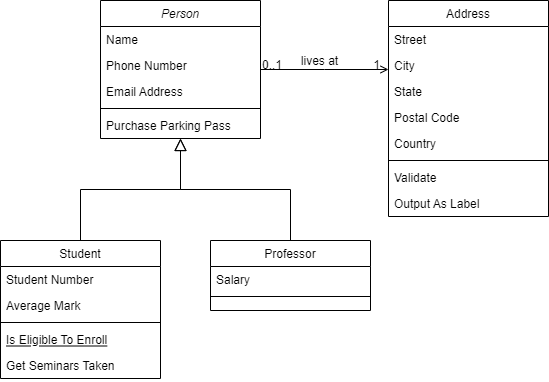

The diagram above was exported from draw.io. Its source (the exported page's mxGraphModel, read from the mxfile embedded in the PNG):
<mxGraphModel dx="1008" dy="517" grid="1" gridSize="10" guides="1" tooltips="1" connect="1" arrows="1" fold="1" page="1" pageScale="1" pageWidth="827" pageHeight="1169" math="0" shadow="0">
  <root>
    <mxCell id="WIyWlLk6GJQsqaUBKTNV-0" />
    <mxCell id="WIyWlLk6GJQsqaUBKTNV-1" parent="WIyWlLk6GJQsqaUBKTNV-0" />
    <mxCell id="zkfFHV4jXpPFQw0GAbJ--0" value="Person" style="swimlane;fontStyle=2;align=center;verticalAlign=top;childLayout=stackLayout;horizontal=1;startSize=26;horizontalStack=0;resizeParent=1;resizeLast=0;collapsible=1;marginBottom=0;rounded=0;shadow=0;strokeWidth=1;" parent="WIyWlLk6GJQsqaUBKTNV-1" vertex="1">
      <mxGeometry x="220" y="120" width="160" height="138" as="geometry">
        <mxRectangle x="230" y="140" width="160" height="26" as="alternateBounds" />
      </mxGeometry>
    </mxCell>
    <mxCell id="zkfFHV4jXpPFQw0GAbJ--1" value="Name" style="text;align=left;verticalAlign=top;spacingLeft=4;spacingRight=4;overflow=hidden;rotatable=0;points=[[0,0.5],[1,0.5]];portConstraint=eastwest;" parent="zkfFHV4jXpPFQw0GAbJ--0" vertex="1">
      <mxGeometry y="26" width="160" height="26" as="geometry" />
    </mxCell>
    <mxCell id="zkfFHV4jXpPFQw0GAbJ--2" value="Phone Number" style="text;align=left;verticalAlign=top;spacingLeft=4;spacingRight=4;overflow=hidden;rotatable=0;points=[[0,0.5],[1,0.5]];portConstraint=eastwest;rounded=0;shadow=0;html=0;" parent="zkfFHV4jXpPFQw0GAbJ--0" vertex="1">
      <mxGeometry y="52" width="160" height="26" as="geometry" />
    </mxCell>
    <mxCell id="zkfFHV4jXpPFQw0GAbJ--3" value="Email Address" style="text;align=left;verticalAlign=top;spacingLeft=4;spacingRight=4;overflow=hidden;rotatable=0;points=[[0,0.5],[1,0.5]];portConstraint=eastwest;rounded=0;shadow=0;html=0;" parent="zkfFHV4jXpPFQw0GAbJ--0" vertex="1">
      <mxGeometry y="78" width="160" height="26" as="geometry" />
    </mxCell>
    <mxCell id="zkfFHV4jXpPFQw0GAbJ--4" value="" style="line;html=1;strokeWidth=1;align=left;verticalAlign=middle;spacingTop=-1;spacingLeft=3;spacingRight=3;rotatable=0;labelPosition=right;points=[];portConstraint=eastwest;" parent="zkfFHV4jXpPFQw0GAbJ--0" vertex="1">
      <mxGeometry y="104" width="160" height="8" as="geometry" />
    </mxCell>
    <mxCell id="zkfFHV4jXpPFQw0GAbJ--5" value="Purchase Parking Pass" style="text;align=left;verticalAlign=top;spacingLeft=4;spacingRight=4;overflow=hidden;rotatable=0;points=[[0,0.5],[1,0.5]];portConstraint=eastwest;" parent="zkfFHV4jXpPFQw0GAbJ--0" vertex="1">
      <mxGeometry y="112" width="160" height="26" as="geometry" />
    </mxCell>
    <mxCell id="zkfFHV4jXpPFQw0GAbJ--6" value="Student" style="swimlane;fontStyle=0;align=center;verticalAlign=top;childLayout=stackLayout;horizontal=1;startSize=26;horizontalStack=0;resizeParent=1;resizeLast=0;collapsible=1;marginBottom=0;rounded=0;shadow=0;strokeWidth=1;" parent="WIyWlLk6GJQsqaUBKTNV-1" vertex="1">
      <mxGeometry x="120" y="360" width="160" height="138" as="geometry">
        <mxRectangle x="130" y="380" width="160" height="26" as="alternateBounds" />
      </mxGeometry>
    </mxCell>
    <mxCell id="zkfFHV4jXpPFQw0GAbJ--7" value="Student Number" style="text;align=left;verticalAlign=top;spacingLeft=4;spacingRight=4;overflow=hidden;rotatable=0;points=[[0,0.5],[1,0.5]];portConstraint=eastwest;" parent="zkfFHV4jXpPFQw0GAbJ--6" vertex="1">
      <mxGeometry y="26" width="160" height="26" as="geometry" />
    </mxCell>
    <mxCell id="zkfFHV4jXpPFQw0GAbJ--8" value="Average Mark" style="text;align=left;verticalAlign=top;spacingLeft=4;spacingRight=4;overflow=hidden;rotatable=0;points=[[0,0.5],[1,0.5]];portConstraint=eastwest;rounded=0;shadow=0;html=0;" parent="zkfFHV4jXpPFQw0GAbJ--6" vertex="1">
      <mxGeometry y="52" width="160" height="26" as="geometry" />
    </mxCell>
    <mxCell id="zkfFHV4jXpPFQw0GAbJ--9" value="" style="line;html=1;strokeWidth=1;align=left;verticalAlign=middle;spacingTop=-1;spacingLeft=3;spacingRight=3;rotatable=0;labelPosition=right;points=[];portConstraint=eastwest;" parent="zkfFHV4jXpPFQw0GAbJ--6" vertex="1">
      <mxGeometry y="78" width="160" height="8" as="geometry" />
    </mxCell>
    <mxCell id="zkfFHV4jXpPFQw0GAbJ--10" value="Is Eligible To Enroll" style="text;align=left;verticalAlign=top;spacingLeft=4;spacingRight=4;overflow=hidden;rotatable=0;points=[[0,0.5],[1,0.5]];portConstraint=eastwest;fontStyle=4" parent="zkfFHV4jXpPFQw0GAbJ--6" vertex="1">
      <mxGeometry y="86" width="160" height="26" as="geometry" />
    </mxCell>
    <mxCell id="zkfFHV4jXpPFQw0GAbJ--11" value="Get Seminars Taken" style="text;align=left;verticalAlign=top;spacingLeft=4;spacingRight=4;overflow=hidden;rotatable=0;points=[[0,0.5],[1,0.5]];portConstraint=eastwest;" parent="zkfFHV4jXpPFQw0GAbJ--6" vertex="1">
      <mxGeometry y="112" width="160" height="26" as="geometry" />
    </mxCell>
    <mxCell id="zkfFHV4jXpPFQw0GAbJ--12" value="" style="endArrow=block;endSize=10;endFill=0;shadow=0;strokeWidth=1;rounded=0;edgeStyle=elbowEdgeStyle;elbow=vertical;" parent="WIyWlLk6GJQsqaUBKTNV-1" source="zkfFHV4jXpPFQw0GAbJ--6" target="zkfFHV4jXpPFQw0GAbJ--0" edge="1">
      <mxGeometry width="160" relative="1" as="geometry">
        <mxPoint x="200" y="203" as="sourcePoint" />
        <mxPoint x="200" y="203" as="targetPoint" />
      </mxGeometry>
    </mxCell>
    <mxCell id="zkfFHV4jXpPFQw0GAbJ--13" value="Professor" style="swimlane;fontStyle=0;align=center;verticalAlign=top;childLayout=stackLayout;horizontal=1;startSize=26;horizontalStack=0;resizeParent=1;resizeLast=0;collapsible=1;marginBottom=0;rounded=0;shadow=0;strokeWidth=1;" parent="WIyWlLk6GJQsqaUBKTNV-1" vertex="1">
      <mxGeometry x="330" y="360" width="160" height="70" as="geometry">
        <mxRectangle x="340" y="380" width="170" height="26" as="alternateBounds" />
      </mxGeometry>
    </mxCell>
    <mxCell id="zkfFHV4jXpPFQw0GAbJ--14" value="Salary" style="text;align=left;verticalAlign=top;spacingLeft=4;spacingRight=4;overflow=hidden;rotatable=0;points=[[0,0.5],[1,0.5]];portConstraint=eastwest;" parent="zkfFHV4jXpPFQw0GAbJ--13" vertex="1">
      <mxGeometry y="26" width="160" height="26" as="geometry" />
    </mxCell>
    <mxCell id="zkfFHV4jXpPFQw0GAbJ--15" value="" style="line;html=1;strokeWidth=1;align=left;verticalAlign=middle;spacingTop=-1;spacingLeft=3;spacingRight=3;rotatable=0;labelPosition=right;points=[];portConstraint=eastwest;" parent="zkfFHV4jXpPFQw0GAbJ--13" vertex="1">
      <mxGeometry y="52" width="160" height="8" as="geometry" />
    </mxCell>
    <mxCell id="zkfFHV4jXpPFQw0GAbJ--16" value="" style="endArrow=block;endSize=10;endFill=0;shadow=0;strokeWidth=1;rounded=0;edgeStyle=elbowEdgeStyle;elbow=vertical;" parent="WIyWlLk6GJQsqaUBKTNV-1" source="zkfFHV4jXpPFQw0GAbJ--13" target="zkfFHV4jXpPFQw0GAbJ--0" edge="1">
      <mxGeometry width="160" relative="1" as="geometry">
        <mxPoint x="210" y="373" as="sourcePoint" />
        <mxPoint x="310" y="271" as="targetPoint" />
      </mxGeometry>
    </mxCell>
    <mxCell id="zkfFHV4jXpPFQw0GAbJ--17" value="Address" style="swimlane;fontStyle=0;align=center;verticalAlign=top;childLayout=stackLayout;horizontal=1;startSize=26;horizontalStack=0;resizeParent=1;resizeLast=0;collapsible=1;marginBottom=0;rounded=0;shadow=0;strokeWidth=1;" parent="WIyWlLk6GJQsqaUBKTNV-1" vertex="1">
      <mxGeometry x="508" y="120" width="160" height="216" as="geometry">
        <mxRectangle x="550" y="140" width="160" height="26" as="alternateBounds" />
      </mxGeometry>
    </mxCell>
    <mxCell id="zkfFHV4jXpPFQw0GAbJ--18" value="Street" style="text;align=left;verticalAlign=top;spacingLeft=4;spacingRight=4;overflow=hidden;rotatable=0;points=[[0,0.5],[1,0.5]];portConstraint=eastwest;" parent="zkfFHV4jXpPFQw0GAbJ--17" vertex="1">
      <mxGeometry y="26" width="160" height="26" as="geometry" />
    </mxCell>
    <mxCell id="zkfFHV4jXpPFQw0GAbJ--19" value="City" style="text;align=left;verticalAlign=top;spacingLeft=4;spacingRight=4;overflow=hidden;rotatable=0;points=[[0,0.5],[1,0.5]];portConstraint=eastwest;rounded=0;shadow=0;html=0;" parent="zkfFHV4jXpPFQw0GAbJ--17" vertex="1">
      <mxGeometry y="52" width="160" height="26" as="geometry" />
    </mxCell>
    <mxCell id="zkfFHV4jXpPFQw0GAbJ--20" value="State" style="text;align=left;verticalAlign=top;spacingLeft=4;spacingRight=4;overflow=hidden;rotatable=0;points=[[0,0.5],[1,0.5]];portConstraint=eastwest;rounded=0;shadow=0;html=0;" parent="zkfFHV4jXpPFQw0GAbJ--17" vertex="1">
      <mxGeometry y="78" width="160" height="26" as="geometry" />
    </mxCell>
    <mxCell id="zkfFHV4jXpPFQw0GAbJ--21" value="Postal Code" style="text;align=left;verticalAlign=top;spacingLeft=4;spacingRight=4;overflow=hidden;rotatable=0;points=[[0,0.5],[1,0.5]];portConstraint=eastwest;rounded=0;shadow=0;html=0;" parent="zkfFHV4jXpPFQw0GAbJ--17" vertex="1">
      <mxGeometry y="104" width="160" height="26" as="geometry" />
    </mxCell>
    <mxCell id="zkfFHV4jXpPFQw0GAbJ--22" value="Country" style="text;align=left;verticalAlign=top;spacingLeft=4;spacingRight=4;overflow=hidden;rotatable=0;points=[[0,0.5],[1,0.5]];portConstraint=eastwest;rounded=0;shadow=0;html=0;" parent="zkfFHV4jXpPFQw0GAbJ--17" vertex="1">
      <mxGeometry y="130" width="160" height="26" as="geometry" />
    </mxCell>
    <mxCell id="zkfFHV4jXpPFQw0GAbJ--23" value="" style="line;html=1;strokeWidth=1;align=left;verticalAlign=middle;spacingTop=-1;spacingLeft=3;spacingRight=3;rotatable=0;labelPosition=right;points=[];portConstraint=eastwest;" parent="zkfFHV4jXpPFQw0GAbJ--17" vertex="1">
      <mxGeometry y="156" width="160" height="8" as="geometry" />
    </mxCell>
    <mxCell id="zkfFHV4jXpPFQw0GAbJ--24" value="Validate" style="text;align=left;verticalAlign=top;spacingLeft=4;spacingRight=4;overflow=hidden;rotatable=0;points=[[0,0.5],[1,0.5]];portConstraint=eastwest;" parent="zkfFHV4jXpPFQw0GAbJ--17" vertex="1">
      <mxGeometry y="164" width="160" height="26" as="geometry" />
    </mxCell>
    <mxCell id="zkfFHV4jXpPFQw0GAbJ--25" value="Output As Label" style="text;align=left;verticalAlign=top;spacingLeft=4;spacingRight=4;overflow=hidden;rotatable=0;points=[[0,0.5],[1,0.5]];portConstraint=eastwest;" parent="zkfFHV4jXpPFQw0GAbJ--17" vertex="1">
      <mxGeometry y="190" width="160" height="26" as="geometry" />
    </mxCell>
    <mxCell id="zkfFHV4jXpPFQw0GAbJ--26" value="" style="endArrow=open;shadow=0;strokeWidth=1;rounded=0;endFill=1;edgeStyle=elbowEdgeStyle;elbow=vertical;" parent="WIyWlLk6GJQsqaUBKTNV-1" source="zkfFHV4jXpPFQw0GAbJ--0" target="zkfFHV4jXpPFQw0GAbJ--17" edge="1">
      <mxGeometry x="0.5" y="41" relative="1" as="geometry">
        <mxPoint x="380" y="192" as="sourcePoint" />
        <mxPoint x="540" y="192" as="targetPoint" />
        <mxPoint x="-40" y="32" as="offset" />
      </mxGeometry>
    </mxCell>
    <mxCell id="zkfFHV4jXpPFQw0GAbJ--27" value="0..1" style="resizable=0;align=left;verticalAlign=bottom;labelBackgroundColor=none;fontSize=12;" parent="zkfFHV4jXpPFQw0GAbJ--26" connectable="0" vertex="1">
      <mxGeometry x="-1" relative="1" as="geometry">
        <mxPoint y="4" as="offset" />
      </mxGeometry>
    </mxCell>
    <mxCell id="zkfFHV4jXpPFQw0GAbJ--28" value="1" style="resizable=0;align=right;verticalAlign=bottom;labelBackgroundColor=none;fontSize=12;" parent="zkfFHV4jXpPFQw0GAbJ--26" connectable="0" vertex="1">
      <mxGeometry x="1" relative="1" as="geometry">
        <mxPoint x="-7" y="4" as="offset" />
      </mxGeometry>
    </mxCell>
    <mxCell id="zkfFHV4jXpPFQw0GAbJ--29" value="lives at" style="text;html=1;resizable=0;points=[];;align=center;verticalAlign=middle;labelBackgroundColor=none;rounded=0;shadow=0;strokeWidth=1;fontSize=12;" parent="zkfFHV4jXpPFQw0GAbJ--26" vertex="1" connectable="0">
      <mxGeometry x="0.5" y="49" relative="1" as="geometry">
        <mxPoint x="-38" y="40" as="offset" />
      </mxGeometry>
    </mxCell>
  </root>
</mxGraphModel>